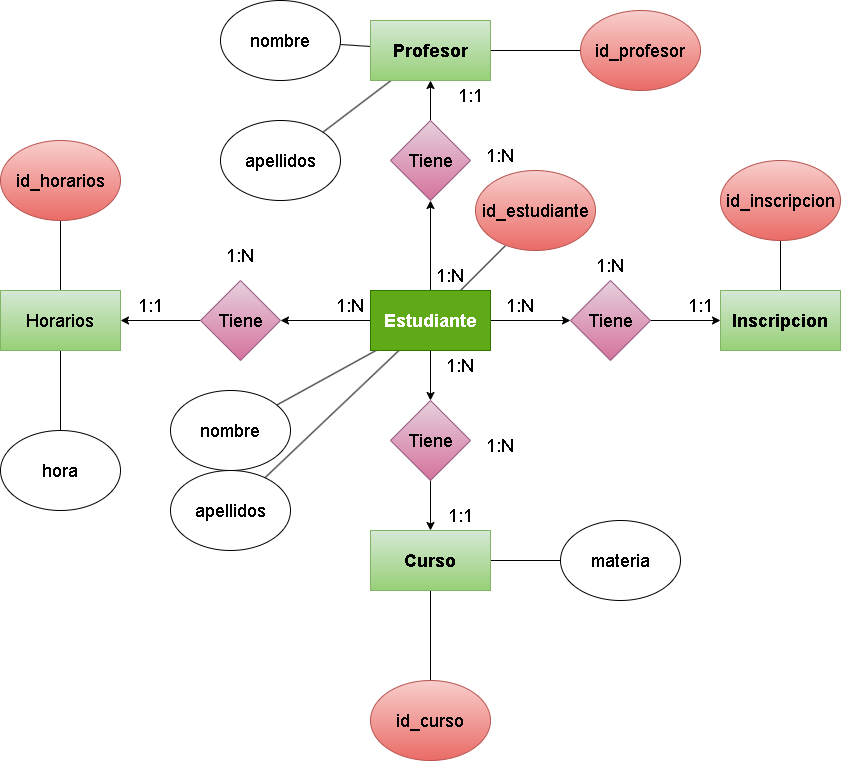

The diagram above was exported from draw.io. Its source (the exported page's mxGraphModel, read from the mxfile embedded in the PNG):
<mxGraphModel dx="1492" dy="1139" grid="1" gridSize="10" guides="1" tooltips="1" connect="1" arrows="1" fold="1" page="1" pageScale="1" pageWidth="850" pageHeight="1100" math="0" shadow="0">
  <root>
    <mxCell id="0" />
    <mxCell id="1" parent="0" />
    <mxCell id="10" style="edgeStyle=none;html=1;fontSize=18;" edge="1" parent="1" source="3" target="8">
      <mxGeometry relative="1" as="geometry" />
    </mxCell>
    <mxCell id="12" style="edgeStyle=none;html=1;entryX=0.5;entryY=0;entryDx=0;entryDy=0;fontSize=18;" edge="1" parent="1" source="3" target="7">
      <mxGeometry relative="1" as="geometry" />
    </mxCell>
    <mxCell id="14" style="edgeStyle=none;html=1;fontSize=18;" edge="1" parent="1" source="3" target="4">
      <mxGeometry relative="1" as="geometry" />
    </mxCell>
    <mxCell id="28" style="edgeStyle=none;html=1;fontSize=18;endArrow=none;endFill=0;" edge="1" parent="1" source="3" target="27">
      <mxGeometry relative="1" as="geometry" />
    </mxCell>
    <mxCell id="36" style="edgeStyle=none;html=1;fontSize=18;endArrow=none;endFill=0;" edge="1" parent="1" source="3" target="35">
      <mxGeometry relative="1" as="geometry" />
    </mxCell>
    <mxCell id="45" style="edgeStyle=none;html=1;entryX=1;entryY=0.5;entryDx=0;entryDy=0;fontSize=18;endArrow=classic;endFill=1;" edge="1" parent="1" source="3" target="40">
      <mxGeometry relative="1" as="geometry" />
    </mxCell>
    <mxCell id="51" style="edgeStyle=none;html=1;entryX=0.25;entryY=0.938;entryDx=0;entryDy=0;entryPerimeter=0;fontSize=18;endArrow=none;endFill=0;" edge="1" parent="1" source="3" target="19">
      <mxGeometry relative="1" as="geometry" />
    </mxCell>
    <mxCell id="3" value="&lt;b&gt;&lt;font style=&quot;font-size: 18px;&quot;&gt;Estudiante&lt;/font&gt;&lt;/b&gt;" style="rounded=0;whiteSpace=wrap;html=1;fillColor=#60a917;strokeColor=#2D7600;fontColor=#ffffff;" vertex="1" parent="1">
      <mxGeometry x="260" y="300" width="120" height="60" as="geometry" />
    </mxCell>
    <mxCell id="15" style="edgeStyle=none;html=1;entryX=0;entryY=0.5;entryDx=0;entryDy=0;fontSize=18;" edge="1" parent="1" source="4" target="5">
      <mxGeometry relative="1" as="geometry" />
    </mxCell>
    <mxCell id="4" value="Tiene" style="rhombus;whiteSpace=wrap;html=1;fontSize=18;fillColor=#e6d0de;gradientColor=#d5739d;strokeColor=#996185;" vertex="1" parent="1">
      <mxGeometry x="460" y="290" width="80" height="80" as="geometry" />
    </mxCell>
    <mxCell id="26" style="edgeStyle=none;html=1;entryX=0.5;entryY=1;entryDx=0;entryDy=0;fontSize=18;endArrow=none;endFill=0;" edge="1" parent="1" source="5" target="18">
      <mxGeometry relative="1" as="geometry" />
    </mxCell>
    <mxCell id="5" value="&lt;b&gt;&lt;font style=&quot;font-size: 18px;&quot;&gt;Inscripcion&lt;/font&gt;&lt;/b&gt;" style="rounded=0;whiteSpace=wrap;html=1;fillColor=#d5e8d4;gradientColor=#97d077;strokeColor=#82b366;" vertex="1" parent="1">
      <mxGeometry x="610" y="300" width="120" height="60" as="geometry" />
    </mxCell>
    <mxCell id="24" style="edgeStyle=none;html=1;fontSize=18;endArrow=none;endFill=0;" edge="1" parent="1" source="6" target="20">
      <mxGeometry relative="1" as="geometry" />
    </mxCell>
    <mxCell id="30" style="edgeStyle=none;html=1;entryX=0;entryY=0.5;entryDx=0;entryDy=0;fontSize=18;endArrow=none;endFill=0;" edge="1" parent="1" source="6" target="29">
      <mxGeometry relative="1" as="geometry" />
    </mxCell>
    <mxCell id="6" value="&lt;b&gt;&lt;font style=&quot;font-size: 18px;&quot;&gt;Curso&lt;/font&gt;&lt;/b&gt;" style="rounded=0;whiteSpace=wrap;html=1;fillColor=#d5e8d4;gradientColor=#97d077;strokeColor=#82b366;" vertex="1" parent="1">
      <mxGeometry x="260" y="540" width="120" height="60" as="geometry" />
    </mxCell>
    <mxCell id="13" style="edgeStyle=none;html=1;entryX=0.5;entryY=0;entryDx=0;entryDy=0;fontSize=18;" edge="1" parent="1" source="7" target="6">
      <mxGeometry relative="1" as="geometry" />
    </mxCell>
    <mxCell id="7" value="Tiene" style="rhombus;whiteSpace=wrap;html=1;fontSize=18;fillColor=#e6d0de;gradientColor=#d5739d;strokeColor=#996185;" vertex="1" parent="1">
      <mxGeometry x="280" y="410" width="80" height="80" as="geometry" />
    </mxCell>
    <mxCell id="11" style="edgeStyle=none;html=1;fontSize=18;" edge="1" parent="1" source="8" target="9">
      <mxGeometry relative="1" as="geometry" />
    </mxCell>
    <mxCell id="8" value="Tiene" style="rhombus;whiteSpace=wrap;html=1;fontSize=18;fillColor=#e6d0de;gradientColor=#d5739d;strokeColor=#996185;" vertex="1" parent="1">
      <mxGeometry x="280" y="130" width="80" height="80" as="geometry" />
    </mxCell>
    <mxCell id="23" style="edgeStyle=none;html=1;fontSize=18;endArrow=none;endFill=0;" edge="1" parent="1" source="9" target="21">
      <mxGeometry relative="1" as="geometry" />
    </mxCell>
    <mxCell id="33" style="edgeStyle=none;html=1;fontSize=18;endArrow=none;endFill=0;" edge="1" parent="1" source="9" target="31">
      <mxGeometry relative="1" as="geometry" />
    </mxCell>
    <mxCell id="34" style="edgeStyle=none;html=1;entryX=1;entryY=0;entryDx=0;entryDy=0;fontSize=18;endArrow=none;endFill=0;" edge="1" parent="1" source="9" target="32">
      <mxGeometry relative="1" as="geometry" />
    </mxCell>
    <mxCell id="9" value="&lt;b&gt;&lt;font style=&quot;font-size: 18px;&quot;&gt;Profesor&lt;/font&gt;&lt;/b&gt;" style="rounded=0;whiteSpace=wrap;html=1;fillColor=#d5e8d4;gradientColor=#97d077;strokeColor=#82b366;" vertex="1" parent="1">
      <mxGeometry x="260" y="30" width="120" height="60" as="geometry" />
    </mxCell>
    <mxCell id="16" value="1:N" style="text;html=1;strokeColor=none;fillColor=none;align=center;verticalAlign=middle;whiteSpace=wrap;rounded=0;fontSize=18;" vertex="1" parent="1">
      <mxGeometry x="380" y="300" width="60" height="30" as="geometry" />
    </mxCell>
    <mxCell id="17" value="1:1" style="text;html=1;strokeColor=none;fillColor=none;align=center;verticalAlign=middle;whiteSpace=wrap;rounded=0;fontSize=18;" vertex="1" parent="1">
      <mxGeometry x="560" y="300" width="60" height="30" as="geometry" />
    </mxCell>
    <mxCell id="18" value="id_inscripcion" style="ellipse;whiteSpace=wrap;html=1;fontSize=18;fillColor=#f8cecc;gradientColor=#ea6b66;strokeColor=#b85450;" vertex="1" parent="1">
      <mxGeometry x="610" y="170" width="120" height="80" as="geometry" />
    </mxCell>
    <mxCell id="19" value="id_estudiante" style="ellipse;whiteSpace=wrap;html=1;fontSize=18;fillColor=#f8cecc;gradientColor=#ea6b66;strokeColor=#b85450;" vertex="1" parent="1">
      <mxGeometry x="365" y="180" width="120" height="80" as="geometry" />
    </mxCell>
    <mxCell id="20" value="id_curso" style="ellipse;whiteSpace=wrap;html=1;fontSize=18;fillColor=#f8cecc;gradientColor=#ea6b66;strokeColor=#b85450;" vertex="1" parent="1">
      <mxGeometry x="260" y="690" width="120" height="80" as="geometry" />
    </mxCell>
    <mxCell id="21" value="id_profesor" style="ellipse;whiteSpace=wrap;html=1;fontSize=18;fillColor=#f8cecc;gradientColor=#ea6b66;strokeColor=#b85450;" vertex="1" parent="1">
      <mxGeometry x="470" y="20" width="120" height="80" as="geometry" />
    </mxCell>
    <mxCell id="27" value="nombre" style="ellipse;whiteSpace=wrap;html=1;fontSize=18;" vertex="1" parent="1">
      <mxGeometry x="60" y="400" width="120" height="80" as="geometry" />
    </mxCell>
    <mxCell id="29" value="materia" style="ellipse;whiteSpace=wrap;html=1;fontSize=18;" vertex="1" parent="1">
      <mxGeometry x="450" y="530" width="120" height="80" as="geometry" />
    </mxCell>
    <mxCell id="31" value="nombre" style="ellipse;whiteSpace=wrap;html=1;fontSize=18;" vertex="1" parent="1">
      <mxGeometry x="110" y="10" width="120" height="80" as="geometry" />
    </mxCell>
    <mxCell id="32" value="apellidos" style="ellipse;whiteSpace=wrap;html=1;fontSize=18;" vertex="1" parent="1">
      <mxGeometry x="110" y="130" width="120" height="80" as="geometry" />
    </mxCell>
    <mxCell id="35" value="apellidos" style="ellipse;whiteSpace=wrap;html=1;fontSize=18;" vertex="1" parent="1">
      <mxGeometry x="60" y="480" width="120" height="80" as="geometry" />
    </mxCell>
    <mxCell id="46" style="edgeStyle=none;html=1;entryX=1;entryY=0.5;entryDx=0;entryDy=0;fontSize=18;endArrow=classic;endFill=1;" edge="1" parent="1" source="40" target="41">
      <mxGeometry relative="1" as="geometry" />
    </mxCell>
    <mxCell id="40" value="Tiene" style="rhombus;whiteSpace=wrap;html=1;fontSize=18;fillColor=#e6d0de;gradientColor=#d5739d;strokeColor=#996185;" vertex="1" parent="1">
      <mxGeometry x="90" y="290" width="80" height="80" as="geometry" />
    </mxCell>
    <mxCell id="48" style="edgeStyle=none;html=1;fontSize=18;endArrow=none;endFill=0;" edge="1" parent="1" source="41" target="47">
      <mxGeometry relative="1" as="geometry" />
    </mxCell>
    <mxCell id="50" style="edgeStyle=none;html=1;fontSize=18;endArrow=none;endFill=0;" edge="1" parent="1" source="41" target="49">
      <mxGeometry relative="1" as="geometry" />
    </mxCell>
    <mxCell id="41" value="Horarios" style="rounded=0;whiteSpace=wrap;html=1;fontSize=18;fillColor=#d5e8d4;gradientColor=#97d077;strokeColor=#82b366;" vertex="1" parent="1">
      <mxGeometry x="-110" y="300" width="120" height="60" as="geometry" />
    </mxCell>
    <mxCell id="47" value="id_horarios" style="ellipse;whiteSpace=wrap;html=1;fontSize=18;fillColor=#f8cecc;gradientColor=#ea6b66;strokeColor=#b85450;" vertex="1" parent="1">
      <mxGeometry x="-110" y="150" width="120" height="80" as="geometry" />
    </mxCell>
    <mxCell id="49" value="hora" style="ellipse;whiteSpace=wrap;html=1;fontSize=18;" vertex="1" parent="1">
      <mxGeometry x="-110" y="440" width="120" height="80" as="geometry" />
    </mxCell>
    <mxCell id="52" value="1:N" style="text;html=1;strokeColor=none;fillColor=none;align=center;verticalAlign=middle;whiteSpace=wrap;rounded=0;fontSize=18;" vertex="1" parent="1">
      <mxGeometry x="320" y="360" width="60" height="30" as="geometry" />
    </mxCell>
    <mxCell id="53" value="1:1" style="text;html=1;strokeColor=none;fillColor=none;align=center;verticalAlign=middle;whiteSpace=wrap;rounded=0;fontSize=18;" vertex="1" parent="1">
      <mxGeometry x="320" y="510" width="60" height="30" as="geometry" />
    </mxCell>
    <mxCell id="54" value="1:N" style="text;html=1;strokeColor=none;fillColor=none;align=center;verticalAlign=middle;whiteSpace=wrap;rounded=0;fontSize=18;" vertex="1" parent="1">
      <mxGeometry x="360" y="440" width="60" height="30" as="geometry" />
    </mxCell>
    <mxCell id="55" value="1:1" style="text;html=1;strokeColor=none;fillColor=none;align=center;verticalAlign=middle;whiteSpace=wrap;rounded=0;fontSize=18;" vertex="1" parent="1">
      <mxGeometry x="10" y="300" width="60" height="30" as="geometry" />
    </mxCell>
    <mxCell id="56" value="1:N" style="text;html=1;strokeColor=none;fillColor=none;align=center;verticalAlign=middle;whiteSpace=wrap;rounded=0;fontSize=18;" vertex="1" parent="1">
      <mxGeometry x="210" y="300" width="60" height="30" as="geometry" />
    </mxCell>
    <mxCell id="57" value="1:N" style="text;html=1;strokeColor=none;fillColor=none;align=center;verticalAlign=middle;whiteSpace=wrap;rounded=0;fontSize=18;" vertex="1" parent="1">
      <mxGeometry x="100" y="250" width="60" height="30" as="geometry" />
    </mxCell>
    <mxCell id="58" value="1:N" style="text;html=1;strokeColor=none;fillColor=none;align=center;verticalAlign=middle;whiteSpace=wrap;rounded=0;fontSize=18;" vertex="1" parent="1">
      <mxGeometry x="470" y="260" width="60" height="30" as="geometry" />
    </mxCell>
    <mxCell id="59" value="1:1" style="text;html=1;strokeColor=none;fillColor=none;align=center;verticalAlign=middle;whiteSpace=wrap;rounded=0;fontSize=18;" vertex="1" parent="1">
      <mxGeometry x="330" y="90" width="60" height="30" as="geometry" />
    </mxCell>
    <mxCell id="60" value="1:N" style="text;html=1;strokeColor=none;fillColor=none;align=center;verticalAlign=middle;whiteSpace=wrap;rounded=0;fontSize=18;" vertex="1" parent="1">
      <mxGeometry x="310" y="270" width="60" height="30" as="geometry" />
    </mxCell>
    <mxCell id="61" value="1:N" style="text;html=1;strokeColor=none;fillColor=none;align=center;verticalAlign=middle;whiteSpace=wrap;rounded=0;fontSize=18;" vertex="1" parent="1">
      <mxGeometry x="360" y="150" width="60" height="30" as="geometry" />
    </mxCell>
  </root>
</mxGraphModel>